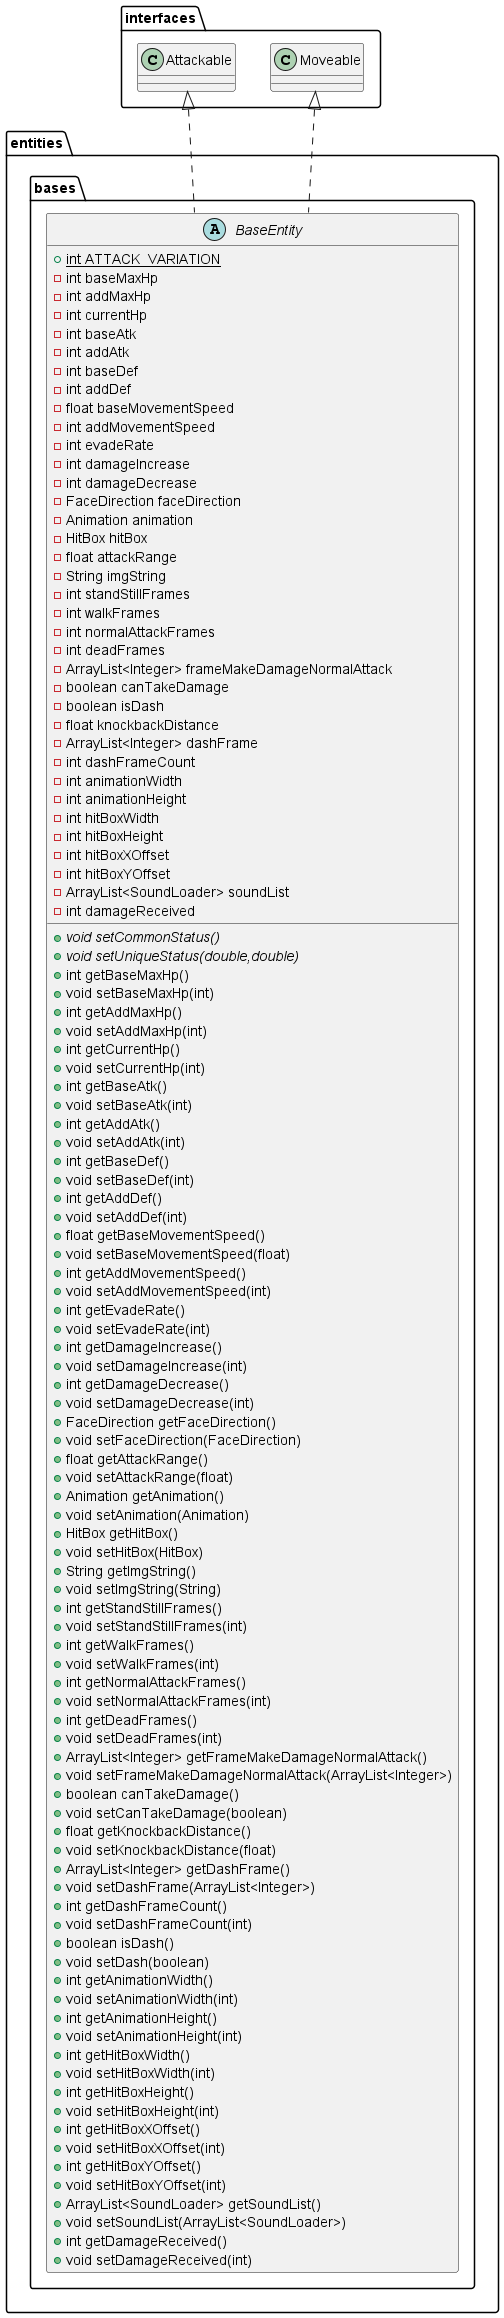

The diagram above was rendered by PlantUML. Its source (embedded in the PNG):
@startuml
abstract class entities.bases.BaseEntity {
+ {static} int ATTACK_VARIATION
- int baseMaxHp
- int addMaxHp
- int currentHp
- int baseAtk
- int addAtk
- int baseDef
- int addDef
- float baseMovementSpeed
- int addMovementSpeed
- int evadeRate
- int damageIncrease
- int damageDecrease
- FaceDirection faceDirection
- Animation animation
- HitBox hitBox
- float attackRange
- String imgString
- int standStillFrames
- int walkFrames
- int normalAttackFrames
- int deadFrames
- ArrayList<Integer> frameMakeDamageNormalAttack
- boolean canTakeDamage
- boolean isDash
- float knockbackDistance
- ArrayList<Integer> dashFrame
- int dashFrameCount
- int animationWidth
- int animationHeight
- int hitBoxWidth
- int hitBoxHeight
- int hitBoxXOffset
- int hitBoxYOffset
- ArrayList<SoundLoader> soundList
- int damageReceived
+ {abstract}void setCommonStatus()
+ {abstract}void setUniqueStatus(double,double)
+ int getBaseMaxHp()
+ void setBaseMaxHp(int)
+ int getAddMaxHp()
+ void setAddMaxHp(int)
+ int getCurrentHp()
+ void setCurrentHp(int)
+ int getBaseAtk()
+ void setBaseAtk(int)
+ int getAddAtk()
+ void setAddAtk(int)
+ int getBaseDef()
+ void setBaseDef(int)
+ int getAddDef()
+ void setAddDef(int)
+ float getBaseMovementSpeed()
+ void setBaseMovementSpeed(float)
+ int getAddMovementSpeed()
+ void setAddMovementSpeed(int)
+ int getEvadeRate()
+ void setEvadeRate(int)
+ int getDamageIncrease()
+ void setDamageIncrease(int)
+ int getDamageDecrease()
+ void setDamageDecrease(int)
+ FaceDirection getFaceDirection()
+ void setFaceDirection(FaceDirection)
+ float getAttackRange()
+ void setAttackRange(float)
+ Animation getAnimation()
+ void setAnimation(Animation)
+ HitBox getHitBox()
+ void setHitBox(HitBox)
+ String getImgString()
+ void setImgString(String)
+ int getStandStillFrames()
+ void setStandStillFrames(int)
+ int getWalkFrames()
+ void setWalkFrames(int)
+ int getNormalAttackFrames()
+ void setNormalAttackFrames(int)
+ int getDeadFrames()
+ void setDeadFrames(int)
+ ArrayList<Integer> getFrameMakeDamageNormalAttack()
+ void setFrameMakeDamageNormalAttack(ArrayList<Integer>)
+ boolean canTakeDamage()
+ void setCanTakeDamage(boolean)
+ float getKnockbackDistance()
+ void setKnockbackDistance(float)
+ ArrayList<Integer> getDashFrame()
+ void setDashFrame(ArrayList<Integer>)
+ int getDashFrameCount()
+ void setDashFrameCount(int)
+ boolean isDash()
+ void setDash(boolean)
+ int getAnimationWidth()
+ void setAnimationWidth(int)
+ int getAnimationHeight()
+ void setAnimationHeight(int)
+ int getHitBoxWidth()
+ void setHitBoxWidth(int)
+ int getHitBoxHeight()
+ void setHitBoxHeight(int)
+ int getHitBoxXOffset()
+ void setHitBoxXOffset(int)
+ int getHitBoxYOffset()
+ void setHitBoxYOffset(int)
+ ArrayList<SoundLoader> getSoundList()
+ void setSoundList(ArrayList<SoundLoader>)
+ int getDamageReceived()
+ void setDamageReceived(int)
}




interfaces.Moveable <|.. entities.bases.BaseEntity
interfaces.Attackable <|.. entities.bases.BaseEntity
@enduml